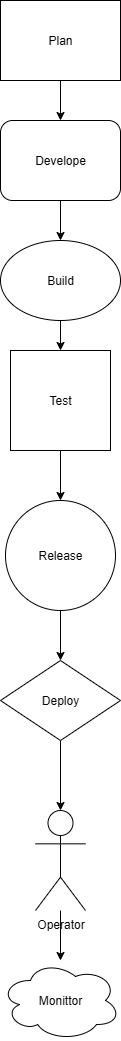

The diagram above was exported from draw.io. Its source (the exported page's mxGraphModel, read from the mxfile embedded in the PNG):
<mxGraphModel dx="1186" dy="552" grid="1" gridSize="10" guides="1" tooltips="1" connect="1" arrows="1" fold="1" page="1" pageScale="1" pageWidth="850" pageHeight="1100" math="0" shadow="0">
  <root>
    <mxCell id="0" />
    <mxCell id="1" parent="0" />
    <mxCell id="FNXUmgt-VPLGVTJUM-YZ-11" value="" style="edgeStyle=orthogonalEdgeStyle;rounded=0;orthogonalLoop=1;jettySize=auto;html=1;" edge="1" parent="1" source="FNXUmgt-VPLGVTJUM-YZ-1" target="FNXUmgt-VPLGVTJUM-YZ-2">
      <mxGeometry relative="1" as="geometry" />
    </mxCell>
    <mxCell id="FNXUmgt-VPLGVTJUM-YZ-1" value="Plan" style="rounded=0;whiteSpace=wrap;html=1;" vertex="1" parent="1">
      <mxGeometry x="340" y="20" width="120" height="80" as="geometry" />
    </mxCell>
    <mxCell id="FNXUmgt-VPLGVTJUM-YZ-12" value="" style="edgeStyle=orthogonalEdgeStyle;rounded=0;orthogonalLoop=1;jettySize=auto;html=1;" edge="1" parent="1" source="FNXUmgt-VPLGVTJUM-YZ-2" target="FNXUmgt-VPLGVTJUM-YZ-3">
      <mxGeometry relative="1" as="geometry" />
    </mxCell>
    <mxCell id="FNXUmgt-VPLGVTJUM-YZ-2" value="Develope" style="rounded=1;whiteSpace=wrap;html=1;" vertex="1" parent="1">
      <mxGeometry x="340" y="140" width="120" height="80" as="geometry" />
    </mxCell>
    <mxCell id="FNXUmgt-VPLGVTJUM-YZ-13" value="" style="edgeStyle=orthogonalEdgeStyle;rounded=0;orthogonalLoop=1;jettySize=auto;html=1;" edge="1" parent="1" source="FNXUmgt-VPLGVTJUM-YZ-3" target="FNXUmgt-VPLGVTJUM-YZ-4">
      <mxGeometry relative="1" as="geometry" />
    </mxCell>
    <mxCell id="FNXUmgt-VPLGVTJUM-YZ-3" value="Build" style="ellipse;whiteSpace=wrap;html=1;" vertex="1" parent="1">
      <mxGeometry x="340" y="260" width="120" height="80" as="geometry" />
    </mxCell>
    <mxCell id="FNXUmgt-VPLGVTJUM-YZ-28" value="" style="edgeStyle=orthogonalEdgeStyle;rounded=0;orthogonalLoop=1;jettySize=auto;html=1;" edge="1" parent="1" source="FNXUmgt-VPLGVTJUM-YZ-4" target="FNXUmgt-VPLGVTJUM-YZ-5">
      <mxGeometry relative="1" as="geometry" />
    </mxCell>
    <mxCell id="FNXUmgt-VPLGVTJUM-YZ-4" value="Test" style="whiteSpace=wrap;html=1;aspect=fixed;" vertex="1" parent="1">
      <mxGeometry x="350" y="370" width="100" height="100" as="geometry" />
    </mxCell>
    <mxCell id="FNXUmgt-VPLGVTJUM-YZ-15" value="" style="edgeStyle=orthogonalEdgeStyle;rounded=0;orthogonalLoop=1;jettySize=auto;html=1;" edge="1" parent="1" source="FNXUmgt-VPLGVTJUM-YZ-5" target="FNXUmgt-VPLGVTJUM-YZ-6">
      <mxGeometry relative="1" as="geometry" />
    </mxCell>
    <mxCell id="FNXUmgt-VPLGVTJUM-YZ-5" value="Release" style="ellipse;whiteSpace=wrap;html=1;aspect=fixed;" vertex="1" parent="1">
      <mxGeometry x="345" y="520" width="110" height="110" as="geometry" />
    </mxCell>
    <mxCell id="FNXUmgt-VPLGVTJUM-YZ-17" value="" style="edgeStyle=orthogonalEdgeStyle;rounded=0;orthogonalLoop=1;jettySize=auto;html=1;" edge="1" parent="1" source="FNXUmgt-VPLGVTJUM-YZ-6" target="FNXUmgt-VPLGVTJUM-YZ-7">
      <mxGeometry relative="1" as="geometry" />
    </mxCell>
    <mxCell id="FNXUmgt-VPLGVTJUM-YZ-6" value="Deploy" style="rhombus;whiteSpace=wrap;html=1;" vertex="1" parent="1">
      <mxGeometry x="340" y="680" width="120" height="80" as="geometry" />
    </mxCell>
    <mxCell id="FNXUmgt-VPLGVTJUM-YZ-20" value="" style="edgeStyle=orthogonalEdgeStyle;rounded=0;orthogonalLoop=1;jettySize=auto;html=1;" edge="1" parent="1" source="FNXUmgt-VPLGVTJUM-YZ-7" target="FNXUmgt-VPLGVTJUM-YZ-18">
      <mxGeometry relative="1" as="geometry" />
    </mxCell>
    <mxCell id="FNXUmgt-VPLGVTJUM-YZ-7" value="Operator" style="shape=umlActor;verticalLabelPosition=bottom;verticalAlign=top;html=1;outlineConnect=0;" vertex="1" parent="1">
      <mxGeometry x="375" y="830" width="50" height="100" as="geometry" />
    </mxCell>
    <mxCell id="FNXUmgt-VPLGVTJUM-YZ-18" value="Monittor" style="ellipse;shape=cloud;whiteSpace=wrap;html=1;" vertex="1" parent="1">
      <mxGeometry x="340" y="980" width="120" height="80" as="geometry" />
    </mxCell>
  </root>
</mxGraphModel>